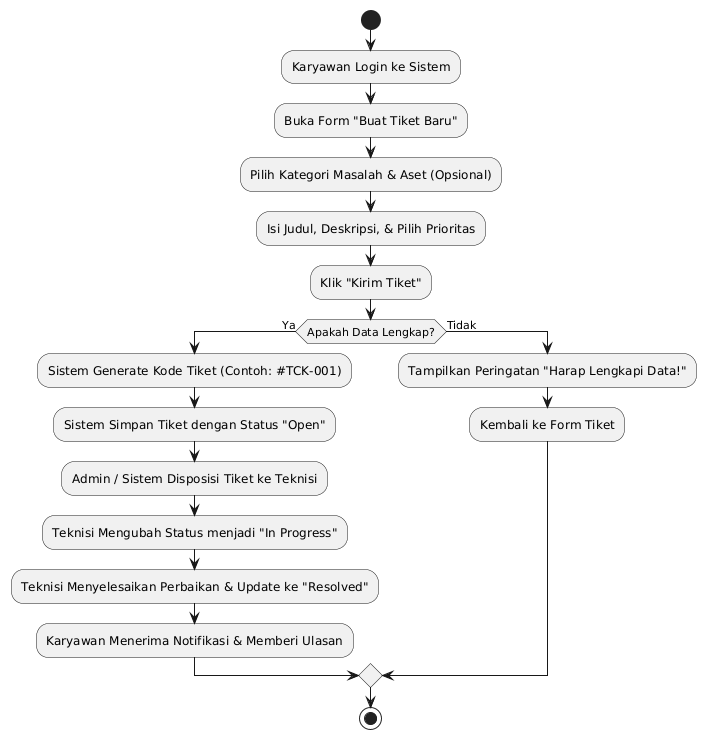

The diagram above was rendered by PlantUML. Its source (embedded in the PNG):
@startuml
start
:Karyawan Login ke Sistem;
:Buka Form "Buat Tiket Baru";
:Pilih Kategori Masalah & Aset (Opsional);
:Isi Judul, Deskripsi, & Pilih Prioritas;
:Klik "Kirim Tiket";

if (Apakah Data Lengkap?) then (Ya)
  :Sistem Generate Kode Tiket (Contoh: #TCK-001);
  :Sistem Simpan Tiket dengan Status "Open";
  :Admin / Sistem Disposisi Tiket ke Teknisi;
  :Teknisi Mengubah Status menjadi "In Progress";
  :Teknisi Menyelesaikan Perbaikan & Update ke "Resolved";
  :Karyawan Menerima Notifikasi & Memberi Ulasan;
else (Tidak)
  :Tampilkan Peringatan "Harap Lengkapi Data!";
  :Kembali ke Form Tiket;
endif
stop
@endl